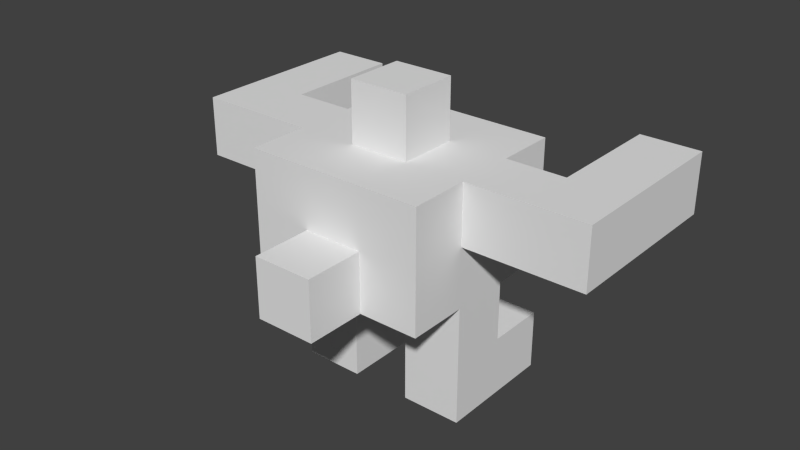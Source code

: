 # Source: Player.blend  (saved by Blender 2.61.0; exported with 4.5.12 LTS)
import bpy
from mathutils import Matrix  # noqa: F401  (used for matrix-valued properties, if any)

bpy.ops.wm.read_factory_settings(use_empty=True)
scene = bpy.context.scene
scene.name = 'Scene'

# ---- collections
col_collection_1 = bpy.data.collections.new('Collection 1'); scene.collection.children.link(col_collection_1)

# ---- world
world_world = bpy.data.worlds.new('World'); scene.world = world_world
world_world.color = (0.05088, 0.05088, 0.05088)
world_world.use_sun_shadow = False
world_world.sun_shadow_jitter_overblur = 0.0
world_world.cycles.sampling_method = 'MANUAL'
world_world.cycles.sample_map_resolution = 256

# ---- meshes
me_cube = bpy.data.meshes.new('Cube')
me_cube.from_pydata([(3.0, 1.0, 2.0), (3.0, -1.0, 2.0), (1.0, -1.0, 2.0), (1.0, 1.0, 2.0), (3.0, 1.0, 4.0), (3.0, -1.0, 4.0), (1.0, -1.0, 4.0), (1.0, 1.0, 4.0), (3.0, 1.0, 6.0), (3.0, -1.0, 6.0), (-1.0, -1.0, 4.0), (-1.0, 1.0, 4.0), (-3.0, -1.0, 4.0), (-3.0, 1.0, 4.0), (-3.0, 1.0, 6.0), (-3.0, -1.0, 6.0), (-3.0, 1.0, 2.0), (-1.0, 1.0, 2.0), (-3.0, -1.0, 2.0), (-1.0, -1.0, 2.0), (-1.0, 3.0, 6.0), (-3.0, 3.0, 6.0), (-3.0, 3.0, 4.0), (-1.0, 3.0, 4.0), (1.0, 3.0, 4.0), (1.0, 3.0, 6.0), (3.0, 3.0, 6.0), (3.0, 3.0, 4.0), (-3.0, -3.0, 6.0), (-3.0, -3.0, 4.0), (-1.0, -3.0, 6.0), (-1.0, -3.0, 4.0), (1.0, -3.0, 4.0), (1.0, -3.0, 6.0), (3.0, -3.0, 6.0), (3.0, -3.0, 4.0), (-1.0, 1.0, 0.0), (-1.0, -1.0, 0.0), (-3.0, -1.0, 0.0), (-3.0, 1.0, 0.0), (1.0, -1.0, 0.0), (1.0, 1.0, 0.0), (3.0, 1.0, 0.0), (3.0, -1.0, 0.0), (3.0, 3.0, 0.0), (1.0, 3.0, 0.0), (3.0, 3.0, 2.0), (1.0, 3.0, 2.0), (-1.0, 3.0, 0.0), (-3.0, 3.0, 0.0), (-3.0, 3.0, 2.0), (-1.0, 3.0, 2.0), (3.0, -3.0, 8.0), (3.0, -1.0, 8.0), (1.0, -3.0, 8.0), (-1.0, -3.0, 8.0), (-3.0, -3.0, 8.0), (-3.0, -1.0, 8.0), (1.0, 3.0, 8.0), (3.0, 3.0, 8.0), (3.0, 1.0, 8.0), (-1.0, 3.0, 8.0), (-3.0, 1.0, 8.0), (-3.0, 3.0, 8.0), (1.0, -1.0, 8.0), (-1.0, -1.0, 8.0), (1.0, 1.0, 8.0), (-1.0, 1.0, 8.0), (5.0, -1.0, 8.0), (5.0, 1.0, 8.0), (5.0, 1.0, 6.0), (5.0, -1.0, 6.0), (-5.0, 1.0, 8.0), (-5.0, -1.0, 8.0), (-5.0, 1.0, 6.0), (-5.0, -1.0, 6.0), (7.0, -1.0, 6.0), (7.0, 1.0, 6.0), (7.0, -1.0, 8.0), (7.0, 1.0, 8.0), (7.0, 3.0, 6.0), (7.0, 3.0, 8.0), (5.0, 3.0, 8.0), (5.0, 3.0, 6.0), (5.0, 5.0, 8.0), (5.0, 5.0, 6.0), (7.0, 5.0, 6.0), (7.0, 5.0, 8.0), (-7.0, 1.0, 6.0), (-7.0, -1.0, 6.0), (-7.0, -1.0, 8.0), (-7.0, 1.0, 8.0), (-5.0, 3.0, 8.0), (-7.0, 3.0, 8.0), (-7.0, 3.0, 6.0), (-5.0, 3.0, 6.0), (-5.0, 5.0, 8.0), (-5.0, 5.0, 6.0), (-7.0, 5.0, 6.0), (-7.0, 5.0, 8.0), (1.0, 1.0, 10.0), (1.0, -1.0, 10.0), (-1.0, 1.0, 10.0), (-1.0, -1.0, 10.0), (1.0, -5.0, 4.0), (1.0, -5.0, 6.0), (-1.0, -5.0, 6.0), (-1.0, -5.0, 4.0)], [], [(0, 4, 5, 1), (1, 5, 6, 2), (2, 6, 7, 3), (4, 0, 3, 7), (5, 4, 8, 9), (7, 6, 10, 11), (13, 12, 15, 14), (13, 11, 17, 16), (12, 13, 16, 18), (10, 12, 18, 19), (11, 10, 19, 17), (13, 14, 21, 22), (11, 13, 22, 23), (7, 11, 23, 24), (8, 4, 27, 26), (4, 7, 24, 27), (20, 23, 22, 21), (25, 24, 23, 20), (27, 24, 25, 26), (15, 12, 29, 28), (12, 10, 31, 29), (10, 6, 32, 31), (5, 9, 34, 35), (6, 5, 35, 32), (31, 30, 28, 29), (32, 35, 34, 33), (17, 19, 37, 36), (19, 18, 38, 37), (18, 16, 39, 38), (2, 3, 41, 40), (0, 1, 43, 42), (1, 2, 40, 43), (36, 37, 38, 39), (42, 43, 40, 41), (42, 41, 45, 44), (0, 42, 44, 46), (41, 3, 47, 45), (36, 39, 49, 48), (39, 16, 50, 49), (17, 36, 48, 51), (16, 17, 51, 50), (3, 0, 46, 47), (47, 46, 44, 45), (50, 51, 48, 49), (34, 9, 53, 52), (33, 34, 52, 54), (30, 33, 54, 55), (28, 30, 55, 56), (15, 28, 56, 57), (26, 25, 58, 59), (8, 26, 59, 60), (25, 20, 61, 58), (21, 14, 62, 63), (20, 21, 63, 61), (53, 64, 54, 52), (64, 65, 55, 54), (65, 57, 56, 55), (66, 60, 59, 58), (67, 66, 58, 61), (62, 67, 61, 63), (65, 67, 62, 57), (60, 66, 64, 53), (60, 53, 68, 69), (8, 60, 69, 70), (53, 9, 71, 68), (9, 8, 70, 71), (57, 62, 72, 73), (62, 14, 74, 72), (15, 57, 73, 75), (14, 15, 75, 74), (71, 70, 77, 76), (68, 71, 76, 78), (69, 68, 78, 79), (76, 77, 79, 78), (79, 77, 80, 81), (69, 79, 81, 82), (77, 70, 83, 80), (70, 69, 82, 83), (83, 82, 84, 85), (80, 83, 85, 86), (82, 81, 87, 84), (81, 80, 86, 87), (85, 84, 87, 86), (74, 75, 89, 88), (75, 73, 90, 89), (73, 72, 91, 90), (88, 89, 90, 91), (91, 72, 92, 93), (88, 91, 93, 94), (74, 88, 94, 95), (72, 74, 95, 92), (92, 95, 97, 96), (95, 94, 98, 97), (94, 93, 99, 98), (93, 92, 96, 99), (96, 97, 98, 99), (64, 66, 100, 101), (67, 65, 103, 102), (66, 67, 102, 100), (65, 64, 101, 103), (101, 100, 102, 103), (32, 33, 105, 104), (30, 31, 107, 106), (33, 30, 106, 105), (31, 32, 104, 107), (104, 105, 106, 107)])
me_cube.use_remesh_preserve_volume = False
me_cube.use_remesh_preserve_attributes = False
me_cube.use_mirror_vertex_groups = False
me_cube.update()
arm_armature = bpy.data.armatures.new('Armature')  # bones are not reproduced

# ---- objects
ob_armature = bpy.data.objects.new('Armature', arm_armature)
ob_player = bpy.data.objects.new('Player', me_cube)

# ---- transforms, parenting, visibility, modifiers, constraints
ob_armature.location = (0.0, 0.0, 2.0)
ob_armature.show_name = True
ob_armature.lineart.crease_threshold = 0.0
ob_player.parent = ob_armature
ob_player.matrix_parent_inverse = Matrix(((1.0, 0.0, 0.0, -0.0), (0.0, 1.0, 0.0, -0.0), (0.0, 0.0, 1.0, -2.0), (0.0, 0.0, 0.0, 1.0)))
ob_player.location = (0.0, 0.0, 0.0)
ob_player.scale = (0.5, 0.5, 0.5)
ob_player.lineart.crease_threshold = 0.0
_vg = ob_player.vertex_groups.new(name='Root')
for _i, _w in zip([20, 21, 23, 24, 25, 26, 27, 58, 59, 61], [0.182, 0.02521, 0.04491, 0.0499, 0.1822, 0.02292, 0.009443, 0.04629, 0.007511, 0.04389]): _vg.add([_i], _w, 'REPLACE')
_vg = ob_player.vertex_groups.new(name='Back')
for _i, _w in zip([20, 21, 23, 24, 25, 26, 27, 58, 59, 61], [0.182, 0.02521, 0.04491, 0.0499, 0.1822, 0.02292, 0.009443, 0.04629, 0.007511, 0.04389]): _vg.add([_i], _w, 'REPLACE')
_vg = ob_player.vertex_groups.new(name='Shoulder_L')
for _i, _w in zip([5, 8, 9, 20, 24, 25, 26, 27, 33, 34, 35, 52, 53, 54, 55, 56, 58, 59, 60, 61, 63, 64, 65, 66, 67, 68, 69, 71, 100, 101, 102, 103], [0.02289, 0.07225, 0.4042, 0.02688, 0.05899, 0.2252, 0.1093, 0.0604, 0.07304, 0.2072, 0.05454, 0.5705, 0.4892, 0.5476, 0.1265, 0.04537, 0.5432, 0.3727, 0.4657, 0.1284, 0.02241, 0.7701, 0.07247, 0.7901, 0.08047, 0.04512, 0.0255, 0.02773, 0.1426, 0.1385, 0.0258, 0.02343]): _vg.add([_i], _w, 'REPLACE')
_vg = ob_player.vertex_groups.new(name='Arm_L')
for _i, _w in zip([5, 8, 9, 26, 34, 35, 52, 53, 54, 58, 59, 60, 64, 66, 68, 69, 70, 71, 76, 77, 78, 79, 82], [0.02561, 0.07746, 0.4447, 0.03598, 0.1227, 0.02078, 0.1568, 0.4769, 0.03334, 0.03782, 0.1807, 0.4552, 0.03842, 0.02769, 0.8805, 0.7612, 0.1223, 0.8282, 0.4898, 0.06342, 0.4986, 0.1155, 0.06708]): _vg.add([_i], _w, 'REPLACE')
_vg = ob_player.vertex_groups.new(name='ForeArm_L')
for _i, _w in zip([8, 68, 69, 70, 71, 76, 77, 78, 79, 80, 81, 83], [0.05518, 0.05915, 0.1143, 0.7328, 0.1079, 0.4933, 0.8358, 0.4846, 0.7854, 0.08316, 0.0754, 0.07096]): _vg.add([_i], _w, 'REPLACE')
_vg = ob_player.vertex_groups.new(name='Hand_L')
for _i, _w in zip([69, 70, 77, 79, 80, 81, 82, 83, 84, 85, 86, 87], [0.07735, 0.07639, 0.09378, 0.09387, 0.9074, 0.9074, 0.906, 0.9059, 0.9804, 0.9806, 0.9806, 0.9808]): _vg.add([_i], _w, 'REPLACE')
_vg = ob_player.vertex_groups.new(name='Shoulder_R')
for _i, _w in zip([13, 14, 15, 20, 21, 22, 23, 25, 28, 30, 52, 54, 55, 56, 57, 58, 59, 61, 62, 63, 64, 65, 66, 67, 72, 73, 74, 100, 101, 102, 103], [0.02173, 0.4042, 0.06952, 0.2406, 0.2161, 0.07934, 0.06461, 0.03297, 0.07331, 0.05595, 0.01437, 0.1163, 0.5041, 0.3474, 0.4649, 0.138, 0.05357, 0.5828, 0.4894, 0.5813, 0.07882, 0.784, 0.07222, 0.7718, 0.03034, 0.03694, 0.01586, 0.02328, 0.02502, 0.1386, 0.1416]): _vg.add([_i], _w, 'REPLACE')
_vg = ob_player.vertex_groups.new(name='Arm_R')
for _i, _w in zip([13, 14, 15, 21, 22, 28, 55, 56, 57, 61, 62, 63, 65, 67, 72, 73, 74, 75, 88, 89, 90, 91, 95], [0.02106, 0.4408, 0.1309, 0.1057, 0.02638, 0.05064, 0.03977, 0.1852, 0.4601, 0.02722, 0.4434, 0.1437, 0.02932, 0.03293, 0.1483, 0.8292, 0.76, 0.8514, 0.1153, 0.4959, 0.4898, 0.06567, 0.06717]): _vg.add([_i], _w, 'REPLACE')
_vg = ob_player.vertex_groups.new(name='ForeArm_R')
for _i, _w in zip([62, 72, 73, 74, 75, 88, 89, 90, 91, 92, 93, 94], [0.01802, 0.7313, 0.1075, 0.1142, 0.05929, 0.7854, 0.4846, 0.4933, 0.8356, 0.07083, 0.08314, 0.07539]): _vg.add([_i], _w, 'REPLACE')
_vg = ob_player.vertex_groups.new(name='Hand_R')
for _i, _w in zip([72, 74, 88, 91, 92, 93, 94, 95, 96, 97, 98, 99], [0.07623, 0.0774, 0.09388, 0.09377, 0.9059, 0.9074, 0.9074, 0.906, 0.9806, 0.9804, 0.9808, 0.9806]): _vg.add([_i], _w, 'REPLACE')
_vg = ob_player.vertex_groups.new(name='Head')
for _i, _w in zip([64, 65, 66, 67, 100, 101, 102, 103], [0.07522, 0.06956, 0.0685, 0.07539, 0.8061, 0.8085, 0.8085, 0.8062]): _vg.add([_i], _w, 'REPLACE')
_vg = ob_player.vertex_groups.new(name='Hip_L')
for _i, _w in zip([2, 3, 4, 5, 6, 7, 8, 9, 10, 11, 20, 22, 23, 24, 25, 26, 27, 32, 34, 35, 58, 59, 70], [0.06698, 0.02265, 0.1104, 0.08339, 0.7202, 0.7245, 0.3599, 0.008234, 0.05781, 0.07139, 0.03145, 0.02234, 0.1215, 0.5125, 0.2499, 0.3647, 0.3292, 0.07123, 0.05233, 0.222, 0.08073, 0.1567, 0.002241]): _vg.add([_i], _w, 'REPLACE')
_vg = ob_player.vertex_groups.new(name='Leg_L.001')
for _i, _w in zip([0, 1, 4, 5, 6, 7, 8, 9, 24, 25, 26, 27, 34, 35, 58, 59, 60, 70], [0.02843, 0.06558, 0.7525, 0.7037, 0.05661, 0.07189, 0.4082, 0.06782, 0.1035, 0.04896, 0.35, 0.402, 0.04526, 0.1652, 0.02388, 0.1376, 0.002012, 0.00967]): _vg.add([_i], _w, 'REPLACE')
_vg = ob_player.vertex_groups.new(name='Leg_L.002')
for _i, _w in zip([0, 1, 2, 3, 4, 5, 6, 7, 40, 41, 42, 43, 44, 45, 46, 47], [0.4523, 0.8127, 0.8124, 0.4544, 0.03706, 0.07191, 0.06588, 0.04028, 0.4901, 0.09192, 0.09172, 0.49, 0.009903, 0.01041, 0.08337, 0.08286]): _vg.add([_i], _w, 'REPLACE')
_vg = ob_player.vertex_groups.new(name='Foot_L.003')
for _i, _w in zip([0, 1, 2, 3, 4, 7, 40, 41, 42, 43, 44, 45, 46, 47], [0.4974, 0.09513, 0.09508, 0.4976, 0.03452, 0.03811, 0.4997, 0.9023, 0.9023, 0.4997, 0.9675, 0.9673, 0.9076, 0.9084]): _vg.add([_i], _w, 'REPLACE')
_vg = ob_player.vertex_groups.new(name='Hip_R')
for _i, _w in zip([6, 7, 10, 11, 12, 13, 14, 15, 17, 19, 20, 21, 22, 23, 24, 25, 27, 28, 29, 30, 31, 55, 56, 61, 63, 75], [0.05678, 0.07272, 0.7172, 0.7282, 0.1011, 0.098, 0.04041, 0.3556, 0.05846, 0.06645, 0.2486, 0.3148, 0.4919, 0.5599, 0.1382, 0.03473, 0.05504, 0.2961, 0.1141, 0.02492, 0.06915, 0.01083, 0.1163, 0.06884, 0.09572, 0.01143]): _vg.add([_i], _w, 'REPLACE')
_vg = ob_player.vertex_groups.new(name='Leg_R.001')
for _i, _w in zip([10, 11, 12, 13, 14, 15, 16, 18, 20, 21, 22, 23, 28, 29, 30, 31, 55, 56, 57, 63, 75], [0.05995, 0.0682, 0.73, 0.7297, 0.08063, 0.4063, 0.05756, 0.06713, 0.01689, 0.2419, 0.261, 0.06981, 0.3278, 0.2658, 0.02336, 0.007568, 0.01514, 0.1285, 0.0006192, 0.06593, 0.02054]): _vg.add([_i], _w, 'REPLACE')
_vg = ob_player.vertex_groups.new(name='Leg_R.002')
for _i, _w in zip([10, 11, 12, 16, 17, 18, 19, 36, 37, 38, 39, 48, 50, 51], [0.07037, 0.06563, 0.0706, 0.1153, 0.7339, 0.7929, 0.8411, 0.1145, 0.4945, 0.4861, 0.06345, 0.02413, 0.02434, 0.1192]): _vg.add([_i], _w, 'REPLACE')
_vg = ob_player.vertex_groups.new(name='Foot_R.003')
for _i, _w in zip([13, 16, 17, 18, 19, 36, 37, 38, 39, 48, 49, 50, 51], [0.06145, 0.8069, 0.1875, 0.116, 0.06711, 0.8767, 0.495, 0.5036, 0.9279, 0.959, 0.9758, 0.9488, 0.8665]): _vg.add([_i], _w, 'REPLACE')
_vg = ob_player.vertex_groups.new(name='Tail')
for _i, _w in zip([5, 9, 28, 29, 30, 31, 32, 33, 34, 35, 52, 54, 55, 56, 104, 105, 106, 107], [0.002201, 0.008909, 0.1188, 0.0412, 0.6474, 0.06281, 0.07915, 0.6799, 0.4688, 0.3009, 0.1636, 0.1905, 0.1751, 0.09989, 0.01807, 0.1226, 0.1169, 0.01308]): _vg.add([_i], _w, 'REPLACE')
_vg = ob_player.vertex_groups.new(name='TailTip')
for _i, _w in zip([6, 10, 12, 28, 29, 30, 31, 32, 33, 34, 35, 52, 54, 55, 56, 104, 105, 106, 107], [0.06241, 0.06573, 0.04137, 0.1115, 0.5015, 0.1832, 0.8047, 0.7941, 0.1788, 0.07658, 0.1915, 0.01253, 0.04876, 0.05395, 0.05627, 0.939, 0.8477, 0.8499, 0.94]): _vg.add([_i], _w, 'REPLACE')
_m = ob_player.modifiers.new('Armature', 'ARMATURE')
_m.object = ob_armature
_m.use_bone_envelopes = True

# ---- collection membership
col_collection_1.objects.link(ob_armature)
col_collection_1.objects.link(ob_player)

# ---- scene / render settings (as saved in the file)
scene.frame_start = 1; scene.frame_end = 250; scene.frame_set(94)
scene.render.engine = 'BLENDER_EEVEE_NEXT'
scene.render.image_settings.color_mode = 'RGB'
scene.render.image_settings.compression = 90
scene.render.resolution_percentage = 50
scene.render.dither_intensity = 0.0
scene.render.bake_margin = 2
scene.render.bake_bias = 0.0
scene.cycles.use_denoising = False
scene.cycles.samples = 10
scene.cycles.sampling_pattern = 'TABULATED_SOBOL'
scene.cycles.light_sampling_threshold = 0.0
scene.cycles.use_adaptive_sampling = False
scene.cycles.use_light_tree = False
scene.cycles.blur_glossy = 0.0
scene.cycles.volume_bounces = 1
scene.cycles.pixel_filter_type = 'GAUSSIAN'
scene.cycles.sample_clamp_indirect = 0.0
scene.view_settings.view_transform = 'Standard'
bpy.context.view_layer.update()

# ---- added for rendering (the .blend has no active camera and no usable light): camera, sun
cam_auto = bpy.data.cameras.new('AutoCamera')
cam_auto.lens = 50.0
cam_auto.sensor_width = 36.0
cam_auto.clip_end = 1000.0
ob_auto_camera = bpy.data.objects.new('AutoCamera', cam_auto)
scene.collection.objects.link(ob_auto_camera)
ob_auto_camera.location = (9.51325, -11.4413, 10.2781)
ob_auto_camera.rotation_euler = (1.09748, -7.21219e-08, 0.694738)
scene.camera = ob_auto_camera
light_auto_sun = bpy.data.lights.new('AutoSun', 'SUN')
light_auto_sun.energy = 3.0
light_auto_sun.angle = 0.0523599
ob_auto_sun = bpy.data.objects.new('AutoSun', light_auto_sun)
scene.collection.objects.link(ob_auto_sun)
ob_auto_sun.rotation_euler = (0.872665, 0.174533, 0.523599)
bpy.context.view_layer.update()
